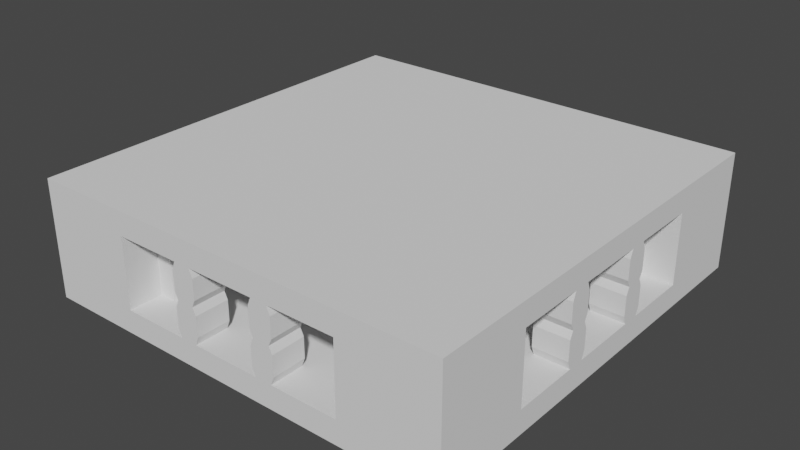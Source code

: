 # Source: FloorTile.blend  (saved by Blender 2.80.75; exported with 4.5.12 LTS)
import bpy
from mathutils import Matrix  # noqa: F401  (used for matrix-valued properties, if any)

bpy.ops.wm.read_factory_settings(use_empty=True)
scene = bpy.context.scene
scene.name = 'Scene'

# ---- collections
col_collection = bpy.data.collections.new('Collection'); scene.collection.children.link(col_collection)

# ---- world
world_world = bpy.data.worlds.new('World'); scene.world = world_world
world_world.use_nodes = True; world_world.node_tree.nodes.clear()
_N = world_world.node_tree.nodes; _L = world_world.node_tree.links
n0 = _N.new('ShaderNodeOutputWorld'); n0.name = 'World Output'; n0.location = (300, 300)
n1 = _N.new('ShaderNodeBackground'); n1.name = 'Background'; n1.location = (10, 300)
n1.inputs[0].default_value = (0.05088, 0.05088, 0.05088, 1.0)
_L.new(n1.outputs[0], n0.inputs[0])
n0.is_active_output = True
world_world.color = (0.05088, 0.05088, 0.05088)
world_world.use_sun_shadow = False
world_world.sun_shadow_jitter_overblur = 0.0

# ---- meshes
me_i_trp_v7_5 = bpy.data.meshes.new('I-TRP-v7.5')
me_i_trp_v7_5.from_pydata([(19.4, 14.55, 0.0), (19.4, 17.33, 1.236), (19.4, 17.33, 0.0), (19.4, 14.54, 0.0), (19.4, 17.33, 1.386), (14.79, 12.73, 1.386), (19.4, 14.48, 0.0), (19.4, 8.118, 1.388), (19.4, 7.754, 1.388), (19.4, 7.7, 1.398), (19.4, 17.7, 1.398), (19.4, 17.67, 1.386), (19.37, 17.3, 0.0), (17.64, 19.4, 1.386), (17.23, 19.4, 1.386), (12.53, 14.7, 1.386), (14.7, 13.35, 1.386), (14.7, 14.26, 1.386), (14.7, 14.7, 1.386), (19.4, 19.4, 1.386), (17.71, 19.4, 1.386), (17.71, 19.4, 1.386), (14.7, 12.82, 1.386), (19.4, 17.71, 1.386), (19.4, 17.71, 1.386), (14.79, 12.73, 0.0), (19.4, 14.48, 0.0), (19.4, 8.118, 1.312), (14.7, 12.82, 1.388), (7.7, 19.4, 1.398), (7.73, 19.4, 1.384), (8.114, 19.4, 1.384), (10.85, 19.4, 0.0), (10.92, 19.4, 0.0), (17.7, 19.4, 1.398), (17.23, 19.4, 0.0), (17.2, 19.37, 0.0), (12.67, 14.84, 1.384), (12.53, 14.7, 1.384), (17.23, 19.4, 1.302), (14.7, 14.7, 6.1), (12.05, 14.7, 1.384), (14.7, 10.7, 6.1), (14.7, 10.7, 1.388), (19.4, 19.4, 6.1), (17.96, 9.554, 0.0), (19.4, 8.118, 0.676), (19.4, 8.118, 0.0), (13.35, 10.7, 1.388), (14.26, 10.7, 1.388), (12.7, 10.58, 1.388), (19.4, 7.692, 1.388), (12.82, 10.7, 1.388), (17.28, 5.998, 1.388), (17.67, 5.998, 1.388), (19.4, 5.998, 1.388), (19.4, 7.686, 1.388), (17.71, 5.998, 1.388), (17.71, 5.998, 1.388), (20.4, 17.7, 1.398), (19.4, 17.7, 6.1), (17.7, 19.4, 6.1), (10.7, 10.7, 6.1), (17.28, 5.998, 1.212), (17.25, 6.032, 0.0), (17.28, 5.998, 0.0), (17.7, 5.998, 1.398), (14.54, 5.998, 0.0), (14.48, 5.998, 0.0), (8.12, 5.998, 1.39), (7.748, 5.998, 1.39), (7.7, 5.998, 1.398), (19.4, 6.0, 6.1), (20.4, 7.7, 1.398), (20.4, 17.7, 5.6), (7.7, 20.4, 1.398), (12.67, 14.84, 0.0), (6.0, 17.63, 1.384), (6.0, 17.28, 1.384), (10.58, 12.7, 1.384), (10.7, 12.82, 1.384), (10.7, 14.7, 1.384), (11.13, 14.7, 1.384), (7.682, 19.4, 1.384), (6.0, 17.71, 1.384), (7.69, 19.4, 1.384), (6.0, 17.72, 1.384), (6.0, 19.4, 1.384), (10.7, 14.7, 6.1), (19.4, 7.7, 6.1), (17.7, 20.4, 5.6), (17.7, 6.0, 6.1), (10.7, 10.7, 1.39), (12.82, 10.7, 1.39), (8.12, 5.998, 1.388), (14.55, 5.998, 0.0), (20.4, 7.7, 5.6), (23.4, 14.74, 1.398), (23.4, 18.7, 1.398), (17.7, 20.4, 1.398), (7.7, 20.4, 5.6), (8.146, 19.37, 0.0), (10.92, 19.4, 0.0), (6.0, 17.7, 1.398), (5.998, 7.7, 1.398), (5.998, 7.722, 1.39), (5.998, 8.12, 1.39), (6.0, 10.85, 0.0), (6.0, 10.92, 0.0), (6.0, 17.28, 1.314), (6.0, 17.28, 0.0), (6.032, 17.25, 0.0), (10.7, 12.82, 1.386), (10.7, 12.82, 1.39), (10.7, 12.05, 1.39), (8.114, 19.4, 1.214), (8.114, 19.4, 0.0), (6.0, 19.4, 6.1), (7.7, 19.4, 6.1), (7.7, 6.0, 6.1), (9.532, 7.41, 0.0), (12.7, 10.58, 0.0), (8.12, 5.998, 1.312), (8.12, 5.998, 0.666), (10.7, 11.13, 1.39), (6.0, 6.0, 1.39), (7.688, 5.998, 1.39), (7.692, 5.998, 1.39), (5.998, 7.692, 1.39), (5.998, 7.686, 1.39), (23.4, 6.7, 1.398), (23.4, 15.74, 1.398), (23.4, 10.66, 1.398), (23.4, 18.7, 5.6), (10.85, 19.4, 0.0), (10.66, 23.4, 1.398), (6.698, 23.4, 1.398), (6.0, 10.92, 0.0), (6.0, 17.7, 6.1), (18.7, 23.4, 1.398), (7.7, 4.998, 5.6), (6.0, 6.0, 6.1), (14.48, 5.998, 0.0), (8.12, 5.998, 0.0), (5.998, 8.12, 1.388), (17.7, 5.0, 1.398), (17.7, 4.998, 5.6), (23.4, 6.7, 5.6), (23.4, 9.658, 1.398), (23.4, 15.93, 1.894), (25.4, 13.38, 1.398), (23.4, 14.74, 5.6), (23.4, 19.7, 5.6), (23.4, 15.74, 5.6), (25.4, 16.73, 1.398), (9.66, 23.4, 1.398), (14.74, 23.4, 1.398), (6.698, 23.4, 5.6), (10.58, 12.7, 0.0), (4.998, 17.7, 5.6), (10.66, 23.4, 5.6), (18.7, 23.4, 5.6), (15.74, 23.4, 1.398), (6.0, 7.7, 6.1), (7.7, 5.0, 1.398), (23.4, 5.7, 5.6), (23.4, 9.658, 5.6), (25.4, 8.672, 1.398), (23.4, 14.55, 1.894), (25.4, 15.87, 1.728), (25.4, 10.66, 1.398), (25.4, 14.74, 1.398), (23.4, 9.468, 1.894), (23.4, 10.66, 5.6), (23.4, 19.7, 1.398), (25.4, 19.37, 5.6), (25.4, 16.73, 5.6), (25.4, 15.74, 1.398), (25.4, 19.37, 1.398), (9.468, 23.4, 1.894), (12.02, 25.4, 1.398), (5.698, 23.4, 5.6), (9.66, 23.4, 5.6), (8.672, 25.4, 1.398), (5.0, 7.7, 1.398), (7.79, 9.91, 0.0), (5.998, 8.12, 0.748), (5.998, 8.12, 1.212), (5.0, 17.7, 1.398), (14.74, 23.4, 5.6), (19.7, 23.4, 5.6), (15.74, 23.4, 5.6), (16.73, 25.4, 1.398), (14.74, 1.998, 5.6), (6.0, 10.85, 0.0), (14.74, 1.998, 1.398), (18.7, 1.998, 1.398), (25.4, 6.032, 5.6), (23.4, 5.7, 1.398), (25.4, 8.672, 5.6), (25.4, 6.032, 1.398), (25.4, 9.658, 1.398), (23.4, 14.55, 3.08), (25.4, 14.61, 1.728), (25.4, 15.93, 1.894), (25.4, 10.79, 1.728), (25.4, 0.094, 0.0), (25.4, 0.074, 0.0), (25.4, 25.32, 0.0), (25.4, 25.31, 0.0), (23.4, 10.85, 1.894), (25.4, 9.532, 1.728), (25.4, 13.38, 5.6), (23.4, 15.93, 5.104), (25.4, 19.7, 4.2), (25.4, 19.7, 5.6), (25.4, 15.74, 5.6), (25.4, 25.34, 0.0), (25.4, 25.33, 0.0), (25.4, 25.36, 0.0), (10.85, 23.4, 1.894), (9.532, 25.4, 1.728), (14.74, 25.4, 1.398), (10.66, 25.4, 1.398), (15.93, 23.4, 1.894), (5.698, 23.4, 1.398), (6.032, 25.4, 5.6), (8.672, 25.4, 5.6), (9.66, 25.4, 1.398), (6.032, 25.4, 1.398), (4.998, 7.7, 5.6), (5.998, 8.12, 0.0), (2.0, 18.7, 1.398), (12.02, 25.4, 5.6), (9.468, 23.4, 5.104), (19.37, 25.4, 5.6), (19.7, 23.4, 1.398), (16.73, 25.4, 5.6), (19.37, 25.4, 1.398), (15.74, 25.4, 1.398), (10.66, 1.998, 5.6), (15.74, 1.998, 5.6), (6.7, 2.0, 1.398), (15.74, 1.998, 1.398), (10.66, 1.998, 1.398), (18.7, 1.998, 5.6), (25.4, 5.7, 5.6), (25.4, 5.7, 4.2), (23.4, 9.468, 5.104), (25.4, 9.658, 5.6), (25.4, 0.06, 0.0), (25.4, 0.042, 0.0), (25.4, 0.068, 0.0), (23.4, 15.93, 3.08), (25.4, 14.55, 2.288), (25.4, 14.55, 1.894), (25.4, 15.93, 2.684), (23.4, 10.85, 3.08), (25.4, 9.468, 1.894), (25.4, 14.74, 5.6), (25.4, 10.66, 5.6), (25.4, 15.87, 5.27), (23.4, 14.55, 5.104), (25.4, 19.7, 1.398), (25.4, 25.4, 6.998), (25.4, 25.36, 0.0), (10.85, 23.4, 3.08), (10.79, 25.4, 1.728), (9.468, 25.4, 1.894), (14.61, 25.4, 1.728), (25.3, 25.4, 0.0), (25.32, 25.4, 0.0), (0.074, 25.4, 0.0), (0.084, 25.4, 0.0), (14.55, 23.4, 1.894), (15.87, 25.4, 1.728), (5.698, 25.4, 4.198), (5.698, 25.4, 5.6), (9.66, 25.4, 5.6), (0.06, 25.4, 0.0), (0.068, 25.4, 0.0), (0.042, 25.4, 0.0), (2.0, 10.66, 1.398), (2.0, 6.7, 1.398), (2.0, 10.66, 5.6), (2.0, 18.7, 5.6), (1.998, 15.74, 1.398), (15.93, 23.4, 5.104), (10.66, 25.4, 5.6), (14.74, 25.4, 5.6), (9.532, 25.4, 5.27), (10.85, 23.4, 5.104), (19.7, 25.4, 5.6), (19.7, 25.4, 4.2), (15.74, 25.4, 5.6), (25.34, 25.4, 0.0), (25.36, 25.4, 0.0), (25.33, 25.4, 0.0), (9.658, 1.998, 5.6), (13.38, -0.002, 5.6), (15.93, 1.998, 5.104), (6.7, 1.998, 5.6), (9.658, 1.998, 1.398), (15.93, 1.998, 1.894), (13.38, -0.002, 1.398), (19.7, 1.998, 5.6), (16.73, -0.002, 1.398), (25.4, -0.002, 6.998), (25.4, 5.7, 1.398), (25.4, 9.532, 5.27), (23.4, 10.85, 5.104), (25.4, 0.04, 0.0), (23.4, 14.74, 3.5), (25.4, 14.55, 3.08), (25.4, 10.85, 1.894), (23.4, 9.468, 3.08), (25.4, 10.85, 2.288), (25.4, 9.468, 2.684), (25.4, 14.61, 5.27), (25.4, 10.79, 5.27), (25.4, 15.93, 5.104), (23.4, 15.93, 3.918), (25.4, 25.39, 0.0), (9.468, 23.4, 3.08), (10.85, 25.4, 2.288), (10.85, 25.4, 1.894), (9.468, 25.4, 2.684), (14.55, 23.4, 3.08), (15.93, 25.4, 1.894), (5.698, 25.4, 1.398), (0.0, 25.4, 6.998), (0.04, 25.4, 0.0), (2.0, 9.66, 1.398), (1.998, 14.74, 1.398), (1.998, 6.7, 5.6), (1.998, 14.74, 5.6), (2.0, 9.66, 5.6), (2.0, 19.7, 5.6), (1.998, 15.74, 5.6), (0.0, 16.73, 1.398), (15.87, 25.4, 5.27), (14.55, 23.4, 5.104), (10.79, 25.4, 5.27), (14.61, 25.4, 5.27), (9.468, 25.4, 5.104), (9.468, 23.4, 3.918), (19.7, 25.4, 1.398), (25.36, 25.4, 0.0), (9.468, 1.998, 5.104), (14.74, -0.002, 5.6), (10.66, -0.002, 5.6), (16.73, -0.002, 5.6), (15.87, -0.002, 5.27), (14.55, 1.998, 5.104), (5.7, 2.0, 5.6), (8.672, -0.002, 1.398), (14.55, 1.998, 1.894), (15.87, -0.002, 1.728), (10.66, -0.002, 1.398), (14.74, -0.002, 1.398), (9.468, 1.998, 1.894), (19.7, 1.998, 1.398), (19.37, -0.002, 5.6), (15.74, -0.002, 1.398), (19.37, -0.002, 1.398), (25.4, 0.012, 0.0), (25.4, 9.468, 5.104), (23.4, 9.468, 3.918), (25.4, 15.93, 3.08), (23.4, 15.74, 3.5), (25.4, 14.61, 3.22), (23.4, 10.66, 3.5), (25.4, 10.85, 3.08), (25.4, 15.93, 4.71), (23.4, 14.55, 3.918), (25.4, 14.55, 5.104), (25.4, 25.4, 0.0), (10.66, 23.4, 3.5), (10.85, 25.4, 3.08), (14.55, 25.4, 1.894), (15.93, 23.4, 3.08), (14.55, 25.4, 2.288), (15.93, 25.4, 2.684), (0.012, 25.4, 0.0), (2.0, 9.468, 1.894), (0.0, 12.02, 1.398), (2.0, 5.7, 5.6), (-0.002, 8.672, 1.398), (-0.002, 12.02, 5.6), (2.0, 9.468, 5.104), (0.0, 19.37, 5.6), (2.0, 19.7, 1.398), (0.0, 16.73, 5.6), (0.0, 19.37, 1.398), (0.0, 15.74, 1.398), (1.998, 15.93, 1.894), (15.93, 25.4, 5.104), (15.93, 23.4, 3.918), (9.468, 25.4, 4.71), (10.85, 23.4, 3.918), (10.85, 25.4, 5.104), (25.39, 25.4, 0.0), (9.532, -0.002, 5.27), (10.85, 1.998, 5.104), (8.672, -0.002, 5.6), (14.61, -0.002, 5.27), (0.0, -0.002, 7.0), (10.79, -0.002, 5.27), (15.74, -0.002, 5.6), (15.93, -0.002, 5.104), (15.93, 1.998, 3.918), (6.032, -0.002, 5.6), (5.7, 2.0, 1.398), (6.032, -0.002, 1.398), (9.658, -0.002, 1.398), (14.55, 1.998, 3.08), (14.61, -0.002, 1.728), (15.93, -0.002, 1.894), (10.79, -0.002, 1.728), (0.092, -0.002, 0.0), (0.074, -0.002, 0.0), (25.32, -0.002, 0.0), (25.31, -0.002, 0.0), (10.85, 1.998, 1.894), (9.532, -0.002, 1.728), (19.7, -0.002, 4.2), (19.7, -0.002, 5.6), (25.34, -0.002, 0.0), (25.33, -0.002, 0.0), (25.36, -0.002, 0.0), (25.4, -0.002, 0.0), (25.4, 9.468, 4.71), (25.4, 10.85, 5.104), (23.4, 10.85, 3.918), (25.4, 15.87, 3.22), (25.4, 14.74, 3.5), (23.4, 9.658, 3.5), (25.4, 10.79, 3.22), (25.4, 9.468, 3.08), (25.4, 15.93, 3.918), (25.4, 14.55, 4.314), (9.468, 25.4, 3.08), (9.66, 23.4, 3.5), (10.79, 25.4, 3.22), (14.74, 23.4, 3.5), (14.55, 25.4, 3.08), (0.0, 25.4, 0.0), (2.0, 10.85, 1.894), (0.0, 9.532, 1.728), (0.0, 14.74, 1.398), (0.0, 10.66, 1.398), (2.0, 5.7, 1.398), (0.0, 6.032, 5.6), (0.0, 8.672, 5.6), (0.0, 9.66, 1.398), (0.0, 6.032, 1.398), (1.998, 15.93, 5.104), (0.0, 10.66, 5.6), (0.0, 14.74, 5.6), (0.0, 9.532, 5.27), (2.0, 10.85, 5.104), (0.0, 19.7, 5.6), (0.0, 19.7, 4.2), (0.0, 15.74, 5.6), (0.0, 25.34, 0.0), (0.0, 25.36, 0.0), (0.0, 25.33, 0.0), (0.0, 15.87, 1.728), (1.998, 14.55, 1.894), (15.93, 25.4, 4.71), (14.55, 25.4, 5.104), (14.55, 23.4, 3.918), (9.468, 25.4, 3.918), (10.85, 25.4, 4.314), (9.468, -0.002, 5.104), (9.658, -0.002, 5.6), (9.468, 1.998, 3.918), (15.93, -0.002, 4.71), (14.55, 1.998, 3.918), (14.55, -0.002, 5.104), (5.7, -0.002, 5.6), (5.7, -0.002, 4.2), (0.06, -0.002, 0.0), (0.042, -0.002, 0.0), (0.066, -0.002, 0.0), (15.93, 1.998, 3.08), (14.55, -0.002, 2.288), (14.55, -0.002, 1.894), (15.93, -0.002, 2.684), (10.85, 1.998, 3.08), (9.468, -0.002, 1.894), (19.7, -0.002, 1.398), (25.36, -0.002, 0.0), (25.39, -0.002, 0.0), (25.4, 10.85, 4.314), (25.4, 9.468, 3.918), (25.4, 15.74, 3.5), (25.4, 15.87, 3.778), (25.4, 14.68, 3.638), (25.4, 9.596, 3.36), (25.4, 10.66, 3.5), (25.4, 14.55, 3.918), (9.532, 25.4, 3.22), (10.66, 25.4, 3.5), (15.74, 23.4, 3.5), (14.61, 25.4, 3.22), (15.93, 25.4, 3.08), (0.0, 25.39, 0.0), (2.0, 10.85, 3.08), (0.0, 10.79, 1.728), (0.0, 9.468, 1.894), (0.0, 14.61, 1.728), (0.0, 25.3, 0.0), (0.0, 25.32, 0.0), (0.0, 0.074, 0.0), (0.0, 0.084, 0.0), (0.0, 5.7, 4.2), (0.0, 5.7, 5.6), (0.0, 9.66, 5.6), (-0.002, 0.06, 0.0), (0.0, 0.066, 0.0), (0.0, 0.042, 0.0), (0.0, 15.87, 5.27), (1.998, 14.55, 5.104), (0.0, 10.79, 5.27), (0.0, 14.61, 5.27), (0.0, 9.468, 5.104), (2.0, 9.468, 3.918), (0.0, 19.7, 1.398), (0.0, 25.36, 0.0), (1.998, 14.55, 3.08), (0.0, 15.93, 1.894), (14.55, 25.4, 4.314), (15.93, 25.4, 3.918), (9.532, 25.4, 3.778), (10.72, 25.4, 3.638), (10.85, 25.4, 3.918), (9.468, -0.002, 4.71), (10.85, -0.002, 5.104), (10.85, 1.998, 3.918), (15.93, -0.002, 3.918), (14.74, 1.998, 3.5), (14.55, -0.002, 4.314), (5.7, -0.002, 1.398), (0.04, -0.002, 0.0), (14.55, -0.002, 3.08), (10.85, -0.002, 1.894), (9.468, 1.998, 3.08), (10.85, -0.002, 2.288), (9.468, -0.002, 2.684), (25.4, 10.85, 3.918), (25.4, 10.72, 3.638), (25.4, 9.532, 3.778), (25.4, 9.658, 3.5), (9.66, 25.4, 3.5), (15.8, 25.4, 3.36), (14.74, 25.4, 3.5), (2.0, 9.468, 3.08), (0.0, 10.85, 2.288), (0.0, 10.85, 1.894), (0.0, 9.468, 2.684), (0.0, 5.7, 1.398), (0.0, 0.04, 0.0), (0.0, 15.93, 5.104), (1.998, 15.93, 3.918), (0.0, 10.85, 5.104), (0.0, 9.468, 4.71), (2.0, 10.85, 3.918), (0.0, 14.55, 1.894), (1.998, 15.93, 3.08), (0.0, 14.55, 2.288), (0.0, 15.93, 2.684), (14.55, 25.4, 3.918), (14.68, 25.4, 3.638), (15.87, 25.4, 3.778), (10.85, -0.002, 4.314), (10.66, 1.998, 3.5), (9.468, -0.002, 3.918), (15.87, -0.002, 3.778), (15.74, 1.998, 3.5), (14.68, -0.002, 3.638), (14.55, -0.002, 3.918), (0.012, -0.002, 0.0), (15.93, -0.002, 3.08), (14.61, -0.002, 3.22), (10.85, -0.002, 3.08), (15.74, 25.4, 3.5), (2.0, 10.66, 3.5), (0.0, 10.85, 3.08), (0.0, 0.012, 0.0), (0.0, 15.93, 4.71), (0.0, 14.55, 5.104), (1.998, 14.55, 3.918), (0.0, 9.468, 3.918), (0.0, 10.85, 4.314), (1.998, 14.74, 3.5), (0.0, 14.55, 3.08), (10.85, -0.002, 3.918), (9.658, 1.998, 3.5), (10.72, -0.002, 3.638), (9.532, -0.002, 3.778), (14.74, -0.002, 3.5), (0.0, -0.002, 0.0), (15.87, -0.002, 3.22), (10.79, -0.002, 3.22), (9.468, -0.002, 3.08), (0.0, 9.468, 3.08), (2.0, 9.66, 3.5), (0.0, 10.79, 3.22), (0.0, 14.55, 4.314), (0.0, 15.93, 3.918), (0.0, 9.532, 3.778), (0.0, 10.72, 3.638), (0.0, 10.85, 3.918), (1.998, 15.74, 3.5), (0.0, 14.61, 3.22), (0.0, 15.93, 3.08), (10.66, -0.002, 3.5), (15.74, -0.002, 3.5), (9.596, -0.002, 3.36), (0.0, 9.532, 3.22), (0.0, 10.66, 3.5), (0.0, 14.55, 3.918), (0.0, 14.68, 3.638), (0.0, 15.87, 3.778), (0.0, 15.8, 3.36), (0.0, 14.74, 3.5), (9.658, -0.002, 3.5), (0.0, 9.66, 3.5), (0.0, 15.74, 3.5), (8.12, -0.002002, 0.0), (-9.537e-07, 8.12, 0.0), (19.4, 17.33, 6.1)], [(143, 630), (231, 631), (4, 632)], [(0, 1, 2), (1, 0, 3), (3, 4, 1), (4, 5, 1), (3, 6, 7), (7, 8, 9), (9, 10, 11), (4, 3, 7), (9, 11, 4), (7, 9, 4), (2, 1, 5), (5, 12, 2), (13, 14, 15), (16, 4, 17), (13, 15, 18), (19, 20, 21), (21, 13, 18), (22, 4, 16), (22, 5, 4), (23, 18, 11), (24, 19, 21), (24, 18, 23), (18, 17, 4), (24, 21, 18), (4, 11, 18), (12, 5, 25), (26, 27, 7), (7, 6, 26), (7, 5, 22), (22, 28, 7), (29, 30, 31), (31, 32, 33), (14, 13, 34), (31, 33, 14), (34, 29, 31), (31, 14, 34), (35, 36, 37), (37, 38, 15), (14, 39, 37), (37, 15, 14), (40, 18, 15), (15, 38, 41), (15, 41, 40), (18, 40, 17), (17, 40, 42), (42, 16, 17), (42, 43, 28), (16, 42, 28), (16, 28, 22), (11, 10, 23), (23, 10, 24), (19, 24, 10), (10, 44, 19), (19, 44, 34), (34, 20, 19), (20, 34, 21), (21, 34, 13), (45, 25, 5), (5, 7, 27), (27, 46, 45), (5, 27, 45), (47, 46, 27), (27, 26, 47), (8, 7, 28), (48, 8, 49), (8, 28, 43), (8, 50, 51), (43, 49, 8), (48, 52, 50), (50, 53, 54), (55, 56, 57), (50, 54, 58), (8, 48, 50), (58, 57, 56), (56, 51, 50), (50, 58, 56), (9, 59, 10), (60, 42, 40), (34, 44, 61), (45, 46, 47), (43, 42, 49), (49, 42, 62), (62, 48, 49), (63, 53, 50), (50, 64, 65), (50, 65, 63), (66, 54, 53), (53, 67, 68), (69, 70, 71), (53, 68, 69), (71, 66, 53), (53, 69, 71), (54, 66, 58), (58, 66, 57), (55, 57, 66), (66, 72, 55), (55, 72, 9), (9, 56, 55), (56, 9, 51), (51, 9, 8), (9, 73, 59), (10, 59, 74), (34, 75, 29), (76, 37, 36), (35, 37, 39), (77, 78, 79), (79, 80, 81), (38, 37, 41), (77, 79, 81), (82, 41, 37), (77, 81, 82), (77, 83, 84), (77, 82, 37), (37, 31, 30), (83, 77, 85), (77, 37, 30), (86, 84, 83), (30, 85, 77), (87, 86, 83), (82, 88, 40), (40, 41, 82), (40, 44, 60), (60, 89, 42), (44, 10, 60), (90, 34, 61), (61, 44, 40), (91, 62, 42), (62, 92, 93), (48, 62, 93), (93, 52, 48), (52, 69, 50), (52, 93, 69), (94, 50, 69), (67, 53, 63), (63, 95, 67), (9, 72, 89), (96, 73, 9), (59, 73, 97), (10, 74, 60), (74, 59, 98), (34, 99, 75), (29, 75, 100), (101, 37, 76), (102, 39, 14), (14, 33, 102), (35, 39, 102), (78, 77, 103), (103, 104, 105), (106, 107, 108), (103, 105, 106), (106, 108, 78), (103, 106, 78), (79, 78, 109), (109, 110, 111), (109, 111, 79), (80, 79, 112), (113, 114, 88), (88, 81, 80), (112, 113, 88), (88, 80, 112), (81, 88, 82), (115, 31, 37), (37, 101, 116), (37, 116, 115), (30, 29, 85), (85, 29, 83), (87, 83, 29), (29, 117, 87), (87, 117, 103), (103, 86, 87), (86, 103, 84), (84, 103, 77), (118, 40, 88), (96, 89, 60), (89, 72, 42), (90, 61, 118), (90, 99, 34), (118, 61, 40), (42, 72, 91), (91, 119, 62), (120, 121, 50), (50, 94, 122), (122, 123, 120), (50, 122, 120), (70, 69, 93), (92, 124, 114), (70, 93, 92), (125, 126, 127), (127, 70, 92), (92, 114, 113), (113, 106, 105), (128, 129, 125), (113, 105, 128), (127, 92, 113), (128, 125, 127), (113, 128, 127), (68, 94, 69), (95, 63, 65), (64, 50, 121), (72, 66, 91), (96, 9, 89), (96, 130, 73), (131, 59, 97), (97, 73, 132), (96, 60, 74), (98, 133, 74), (98, 59, 131), (32, 31, 115), (115, 134, 32), (75, 99, 135), (29, 100, 118), (100, 75, 136), (137, 109, 78), (78, 108, 137), (103, 117, 138), (88, 117, 118), (90, 118, 100), (90, 139, 99), (140, 119, 91), (119, 141, 62), (92, 62, 124), (142, 122, 94), (94, 68, 142), (122, 142, 123), (143, 123, 142), (120, 123, 143), (124, 62, 88), (88, 114, 124), (144, 106, 113), (113, 112, 79), (113, 79, 144), (105, 104, 128), (128, 104, 129), (125, 129, 104), (104, 141, 125), (125, 141, 71), (71, 126, 125), (126, 71, 127), (127, 71, 70), (71, 145, 66), (66, 146, 91), (130, 96, 147), (130, 148, 73), (149, 131, 97), (150, 97, 132), (132, 73, 148), (96, 74, 151), (152, 133, 98), (74, 133, 153), (154, 98, 131), (134, 115, 116), (155, 75, 135), (135, 99, 156), (117, 29, 118), (136, 157, 100), (136, 75, 155), (110, 109, 137), (158, 79, 111), (159, 103, 138), (138, 117, 88), (90, 100, 160), (139, 90, 161), (139, 162, 99), (140, 91, 146), (140, 71, 119), (71, 141, 119), (62, 141, 163), (163, 88, 62), (71, 164, 145), (66, 145, 146), (165, 130, 147), (96, 166, 147), (167, 148, 130), (149, 97, 168), (169, 131, 149), (170, 150, 132), (150, 171, 97), (132, 148, 172), (96, 151, 173), (74, 153, 151), (98, 174, 152), (175, 133, 152), (176, 153, 133), (154, 131, 177), (154, 178, 98), (179, 155, 135), (180, 135, 156), (156, 99, 162), (181, 157, 136), (100, 157, 182), (183, 136, 155), (103, 184, 104), (158, 185, 186), (144, 158, 187), (144, 79, 158), (186, 187, 158), (159, 138, 163), (159, 188, 103), (163, 138, 88), (90, 160, 189), (100, 182, 160), (190, 139, 161), (90, 191, 161), (192, 162, 139), (140, 146, 193), (140, 164, 71), (141, 104, 163), (187, 107, 144), (187, 194, 107), (106, 144, 107), (145, 164, 195), (146, 145, 196), (197, 165, 147), (130, 165, 198), (173, 166, 96), (199, 147, 166), (200, 167, 130), (167, 201, 148), (149, 168, 202), (203, 168, 97), (169, 149, 204), (169, 177, 131), (205, 170, 132), (206, 150, 170), (170, 207, 206), (208, 171, 150), (150, 209, 208), (171, 203, 97), (132, 172, 210), (211, 172, 148), (212, 173, 151), (213, 151, 153), (178, 174, 98), (214, 152, 174), (175, 152, 215), (175, 176, 133), (176, 216, 153), (217, 154, 177), (177, 218, 217), (219, 178, 154), (154, 217, 219), (179, 135, 220), (221, 155, 179), (222, 180, 156), (180, 223, 135), (156, 162, 224), (136, 225, 181), (226, 157, 181), (227, 182, 157), (183, 155, 228), (183, 229, 136), (103, 188, 184), (104, 184, 230), (194, 187, 186), (186, 231, 194), (231, 186, 185), (159, 163, 230), (159, 232, 188), (189, 191, 90), (233, 189, 160), (234, 160, 182), (235, 190, 161), (139, 190, 236), (237, 161, 191), (238, 192, 139), (192, 239, 162), (140, 193, 240), (146, 241, 193), (140, 242, 164), (104, 230, 163), (243, 145, 195), (195, 164, 244), (196, 245, 146), (196, 145, 243), (199, 197, 147), (197, 246, 165), (200, 130, 198), (247, 198, 165), (166, 173, 248), (199, 166, 249), (250, 167, 200), (200, 251, 250), (252, 201, 167), (167, 250, 252), (201, 211, 148), (149, 202, 253), (254, 202, 168), (203, 255, 168), (169, 204, 255), (256, 204, 149), (177, 169, 203), (205, 132, 210), (170, 205, 201), (209, 150, 206), (207, 170, 201), (201, 252, 207), (218, 177, 171), (171, 208, 218), (177, 203, 171), (257, 210, 172), (211, 258, 172), (212, 151, 259), (212, 260, 173), (261, 213, 153), (213, 262, 151), (178, 263, 174), (263, 214, 174), (214, 215, 152), (175, 215, 264), (176, 175, 264), (216, 176, 264), (216, 261, 153), (265, 263, 178), (178, 219, 265), (179, 220, 266), (267, 220, 135), (221, 179, 268), (221, 228, 155), (269, 222, 156), (270, 180, 222), (222, 271, 270), (272, 223, 180), (180, 273, 272), (223, 267, 135), (156, 224, 274), (275, 224, 162), (229, 225, 136), (276, 181, 225), (226, 181, 277), (226, 227, 157), (227, 278, 182), (279, 183, 228), (228, 280, 279), (281, 229, 183), (183, 279, 281), (184, 188, 282), (230, 184, 283), (159, 230, 284), (232, 159, 285), (232, 286, 188), (191, 189, 287), (233, 160, 288), (233, 289, 189), (290, 234, 182), (234, 291, 160), (237, 235, 161), (235, 292, 190), (238, 139, 236), (293, 236, 190), (237, 191, 294), (295, 192, 238), (238, 296, 295), (297, 239, 192), (192, 295, 297), (239, 275, 162), (240, 298, 140), (299, 240, 193), (146, 245, 241), (300, 193, 241), (242, 140, 301), (242, 302, 164), (303, 243, 195), (304, 195, 244), (244, 164, 302), (305, 245, 196), (306, 196, 243), (197, 199, 307), (246, 197, 307), (247, 165, 246), (200, 198, 308), (247, 308, 198), (309, 166, 248), (173, 310, 248), (307, 199, 249), (309, 249, 166), (251, 200, 308), (308, 311, 251), (205, 211, 201), (256, 149, 253), (253, 202, 312), (254, 168, 255), (254, 313, 202), (255, 203, 169), (254, 255, 204), (204, 256, 254), (205, 210, 314), (257, 172, 315), (316, 210, 257), (258, 211, 314), (258, 317, 172), (212, 259, 264), (318, 259, 151), (260, 212, 307), (260, 319, 173), (261, 320, 213), (321, 262, 213), (318, 151, 262), (322, 214, 263), (263, 265, 322), (264, 215, 214), (259, 216, 264), (318, 261, 216), (179, 266, 323), (324, 266, 220), (267, 325, 220), (221, 268, 325), (326, 268, 179), (223, 228, 221), (269, 156, 274), (222, 269, 275), (273, 180, 270), (271, 222, 239), (239, 297, 271), (280, 228, 223), (223, 272, 280), (267, 223, 221), (327, 274, 224), (275, 328, 224), (229, 329, 225), (329, 276, 225), (276, 277, 181), (226, 277, 330), (227, 226, 330), (278, 227, 330), (278, 290, 182), (331, 329, 229), (229, 281, 331), (332, 184, 282), (282, 188, 333), (283, 334, 230), (283, 184, 332), (159, 284, 335), (230, 336, 284), (337, 232, 285), (159, 338, 285), (339, 286, 232), (333, 188, 286), (340, 191, 287), (189, 341, 287), (330, 233, 288), (342, 288, 160), (289, 233, 264), (289, 343, 189), (290, 344, 234), (345, 291, 234), (342, 160, 291), (235, 237, 264), (264, 292, 235), (293, 190, 292), (238, 236, 346), (293, 346, 236), (264, 237, 294), (340, 294, 191), (296, 238, 346), (346, 347, 296), (275, 239, 222), (298, 240, 348), (140, 298, 301), (299, 193, 349), (299, 350, 240), (351, 241, 245), (352, 300, 241), (300, 353, 193), (354, 242, 301), (355, 302, 242), (303, 195, 356), (357, 243, 303), (358, 304, 244), (304, 359, 195), (244, 302, 360), (196, 361, 305), (362, 245, 305), (306, 243, 363), (306, 364, 196), (307, 247, 246), (311, 308, 247), (247, 365, 311), (309, 248, 366), (319, 310, 173), (310, 367, 248), (249, 260, 307), (249, 309, 319), (314, 211, 205), (256, 253, 368), (253, 312, 369), (370, 312, 202), (256, 313, 254), (370, 202, 313), (316, 314, 210), (371, 257, 315), (317, 315, 172), (372, 316, 257), (314, 316, 258), (317, 258, 316), (264, 307, 212), (259, 318, 216), (249, 319, 260), (320, 261, 318), (373, 213, 320), (373, 321, 213), (321, 374, 262), (318, 262, 375), (376, 264, 214), (214, 322, 376), (326, 179, 323), (323, 266, 377), (324, 220, 325), (324, 378, 266), (325, 267, 221), (324, 325, 268), (268, 326, 324), (269, 274, 379), (328, 275, 269), (327, 224, 380), (381, 274, 327), (328, 382, 224), (383, 276, 329), (329, 331, 383), (277, 276, 330), (278, 330, 288), (290, 278, 342), (384, 332, 282), (385, 282, 333), (386, 334, 283), (230, 334, 336), (387, 283, 332), (335, 338, 159), (388, 335, 284), (389, 284, 336), (390, 337, 285), (232, 337, 391), (392, 285, 338), (393, 339, 232), (339, 394, 286), (333, 286, 395), (340, 287, 396), (343, 341, 189), (341, 397, 287), (330, 264, 233), (278, 288, 342), (264, 294, 289), (294, 343, 289), (344, 290, 342), (398, 234, 344), (398, 345, 234), (345, 399, 291), (342, 291, 400), (292, 264, 293), (347, 346, 293), (293, 401, 347), (294, 340, 343), (402, 298, 348), (240, 403, 348), (404, 301, 298), (307, 299, 349), (405, 349, 193), (350, 299, 406), (350, 407, 240), (362, 351, 245), (351, 408, 241), (408, 352, 241), (352, 409, 300), (410, 353, 300), (405, 193, 353), (411, 354, 301), (242, 354, 412), (413, 355, 242), (355, 414, 302), (303, 356, 415), (416, 356, 195), (357, 303, 417), (357, 363, 243), (418, 358, 244), (419, 304, 358), (358, 420, 419), (421, 359, 304), (304, 422, 421), (359, 416, 195), (244, 360, 423), (424, 360, 302), (364, 361, 196), (425, 305, 361), (362, 305, 426), (427, 306, 363), (363, 428, 427), (429, 364, 306), (306, 427, 429), (365, 247, 307), (307, 430, 365), (309, 366, 319), (431, 366, 248), (319, 432, 310), (310, 433, 367), (431, 248, 367), (256, 368, 434), (434, 368, 253), (434, 253, 369), (321, 369, 312), (370, 435, 312), (370, 313, 256), (371, 315, 436), (437, 257, 371), (317, 438, 315), (437, 372, 257), (316, 372, 317), (307, 264, 330), (318, 375, 320), (373, 320, 375), (373, 439, 321), (321, 312, 374), (440, 262, 374), (440, 375, 262), (401, 293, 264), (264, 376, 401), (326, 323, 441), (323, 377, 442), (443, 377, 266), (378, 324, 326), (443, 266, 378), (269, 379, 328), (381, 379, 274), (444, 327, 380), (382, 380, 224), (445, 381, 327), (382, 328, 381), (446, 330, 276), (276, 383, 446), (384, 282, 447), (448, 332, 384), (449, 385, 333), (385, 450, 282), (283, 451, 386), (452, 334, 386), (453, 336, 334), (387, 332, 454), (387, 455, 283), (338, 335, 456), (388, 284, 457), (388, 458, 335), (459, 389, 336), (389, 460, 284), (392, 390, 285), (390, 461, 337), (393, 232, 391), (462, 391, 337), (392, 338, 463), (464, 339, 393), (393, 465, 464), (466, 394, 339), (339, 464, 466), (394, 467, 286), (333, 395, 468), (467, 395, 286), (340, 396, 343), (469, 396, 287), (343, 470, 341), (341, 471, 397), (469, 287, 397), (342, 400, 344), (398, 344, 400), (398, 472, 345), (345, 377, 399), (473, 291, 399), (473, 400, 291), (402, 348, 474), (402, 475, 298), (407, 403, 240), (403, 476, 348), (404, 298, 475), (404, 411, 301), (408, 307, 349), (406, 299, 307), (349, 405, 352), (406, 475, 350), (402, 407, 350), (362, 307, 351), (408, 351, 307), (349, 352, 408), (409, 352, 405), (477, 300, 409), (477, 410, 300), (410, 478, 353), (405, 353, 479), (411, 480, 354), (413, 242, 412), (481, 412, 354), (482, 355, 413), (413, 483, 482), (484, 414, 355), (355, 482, 484), (414, 424, 302), (303, 415, 485), (486, 415, 356), (416, 487, 356), (357, 417, 487), (488, 417, 303), (363, 357, 416), (418, 244, 423), (358, 418, 414), (422, 304, 419), (420, 358, 414), (414, 484, 420), (428, 363, 359), (359, 421, 428), (416, 359, 363), (489, 423, 360), (424, 490, 360), (364, 491, 361), (491, 425, 361), (425, 426, 305), (426, 307, 362), (492, 491, 364), (364, 429, 492), (430, 307, 425), (425, 493, 430), (366, 432, 319), (432, 366, 431), (432, 494, 310), (494, 433, 310), (367, 433, 371), (495, 431, 367), (434, 370, 256), (496, 434, 369), (497, 369, 321), (434, 435, 370), (498, 312, 435), (367, 371, 436), (499, 436, 315), (500, 437, 371), (438, 317, 437), (438, 499, 315), (437, 317, 372), (307, 330, 406), (375, 440, 373), (439, 373, 440), (497, 321, 439), (498, 374, 312), (440, 374, 501), (441, 502, 326), (502, 441, 323), (502, 323, 442), (345, 442, 377), (443, 503, 377), (443, 378, 326), (379, 381, 328), (444, 380, 504), (505, 327, 444), (382, 506, 380), (505, 445, 327), (381, 445, 382), (507, 462, 330), (330, 446, 507), (384, 447, 508), (509, 447, 282), (448, 384, 510), (448, 454, 332), (511, 449, 333), (512, 385, 449), (449, 513, 512), (514, 450, 385), (385, 515, 514), (450, 509, 282), (455, 451, 283), (516, 386, 451), (452, 386, 517), (452, 453, 334), (453, 518, 336), (519, 387, 454), (454, 520, 519), (521, 455, 387), (387, 519, 521), (522, 338, 456), (335, 523, 456), (406, 388, 457), (524, 457, 284), (458, 388, 330), (458, 525, 335), (518, 459, 336), (459, 526, 389), (527, 460, 389), (524, 284, 460), (390, 392, 330), (330, 461, 390), (462, 337, 461), (393, 391, 528), (462, 528, 391), (330, 392, 463), (522, 463, 338), (465, 393, 528), (528, 529, 465), (513, 449, 394), (394, 466, 513), (511, 467, 394), (511, 333, 468), (530, 468, 395), (467, 531, 395), (396, 470, 343), (470, 396, 469), (470, 532, 341), (532, 471, 341), (397, 471, 444), (533, 469, 397), (400, 473, 398), (472, 398, 473), (534, 345, 472), (535, 399, 377), (473, 399, 536), (474, 407, 402), (537, 474, 348), (475, 402, 350), (407, 538, 403), (403, 539, 476), (537, 348, 476), (406, 404, 475), (411, 404, 406), (405, 479, 409), (479, 477, 409), (477, 540, 410), (410, 541, 478), (542, 353, 478), (542, 479, 353), (406, 480, 411), (481, 354, 480), (413, 412, 543), (481, 543, 412), (483, 413, 543), (543, 544, 483), (418, 424, 414), (488, 303, 485), (485, 415, 541), (486, 356, 487), (486, 545, 415), (487, 416, 357), (486, 487, 417), (417, 488, 486), (418, 423, 546), (489, 360, 547), (548, 423, 489), (490, 424, 418), (490, 549, 360), (493, 425, 491), (491, 492, 493), (307, 426, 425), (494, 432, 431), (494, 550, 433), (551, 371, 433), (552, 495, 367), (431, 495, 494), (497, 496, 369), (434, 496, 435), (435, 496, 498), (552, 367, 436), (499, 553, 436), (551, 500, 371), (437, 500, 499), (499, 438, 437), (406, 330, 388), (497, 439, 440), (498, 501, 374), (440, 501, 497), (326, 502, 443), (554, 502, 442), (534, 442, 345), (503, 443, 502), (535, 377, 503), (397, 444, 504), (555, 504, 380), (556, 505, 444), (505, 506, 382), (506, 555, 380), (445, 505, 382), (529, 528, 462), (462, 507, 529), (330, 462, 461), (384, 508, 557), (558, 508, 447), (509, 559, 447), (448, 510, 559), (560, 510, 384), (450, 454, 448), (449, 511, 394), (515, 385, 512), (520, 454, 450), (450, 514, 520), (509, 450, 448), (455, 561, 451), (561, 516, 451), (516, 517, 386), (452, 517, 406), (453, 452, 406), (518, 453, 406), (562, 561, 455), (455, 521, 562), (522, 456, 563), (525, 523, 335), (523, 564, 456), (518, 406, 457), (457, 524, 518), (330, 463, 458), (522, 525, 458), (524, 459, 518), (526, 459, 565), (566, 389, 526), (566, 527, 389), (527, 567, 460), (524, 460, 565), (463, 522, 458), (511, 568, 467), (511, 468, 568), (530, 395, 569), (570, 468, 530), (531, 467, 568), (531, 571, 395), (532, 470, 469), (532, 572, 471), (573, 444, 471), (574, 533, 397), (469, 533, 532), (534, 472, 473), (535, 536, 399), (473, 536, 534), (474, 538, 407), (538, 474, 537), (538, 575, 403), (575, 539, 403), (476, 539, 576), (577, 537, 476), (542, 477, 479), (540, 477, 542), (578, 410, 540), (410, 579, 541), (580, 478, 541), (542, 478, 581), (406, 481, 480), (544, 543, 481), (481, 582, 544), (488, 485, 583), (485, 541, 579), (584, 541, 415), (488, 545, 486), (584, 415, 545), (418, 546, 490), (548, 546, 423), (576, 489, 547), (549, 547, 360), (585, 548, 489), (549, 490, 548), (552, 550, 494), (550, 551, 433), (495, 552, 494), (498, 496, 497), (553, 552, 436), (500, 553, 499), (500, 551, 553), (497, 501, 498), (534, 554, 442), (502, 554, 503), (554, 535, 503), (574, 397, 504), (555, 586, 504), (573, 556, 444), (505, 556, 555), (555, 506, 505), (560, 384, 557), (557, 508, 587), (558, 447, 559), (558, 588, 508), (448, 559, 509), (558, 559, 510), (510, 560, 558), (589, 516, 561), (561, 562, 589), (517, 516, 406), (563, 525, 522), (590, 563, 456), (525, 591, 523), (523, 592, 564), (590, 456, 564), (565, 459, 524), (566, 526, 565), (566, 593, 527), (527, 587, 567), (594, 460, 567), (594, 565, 460), (570, 568, 468), (595, 530, 569), (571, 569, 395), (596, 570, 530), (531, 568, 570), (571, 531, 570), (574, 572, 532), (572, 573, 471), (533, 574, 532), (536, 535, 534), (575, 538, 537), (575, 597, 539), (476, 576, 598), (599, 576, 539), (600, 577, 476), (537, 577, 575), (578, 540, 542), (578, 579, 410), (580, 541, 601), (580, 581, 478), (578, 542, 581), (582, 481, 406), (406, 602, 582), (488, 583, 603), (603, 583, 485), (603, 485, 579), (584, 601, 541), (584, 545, 488), (548, 490, 546), (576, 547, 598), (604, 489, 576), (549, 605, 547), (604, 585, 489), (548, 585, 549), (551, 550, 552), (552, 553, 551), (534, 535, 554), (586, 574, 504), (586, 555, 556), (556, 573, 586), (560, 557, 606), (557, 587, 607), (608, 587, 508), (588, 558, 560), (608, 508, 588), (602, 406, 516), (516, 589, 602), (591, 525, 563), (591, 563, 590), (591, 609, 523), (609, 592, 523), (564, 592, 595), (610, 590, 564), (566, 565, 594), (593, 566, 594), (611, 527, 593), (527, 607, 587), (612, 567, 587), (594, 567, 613), (595, 569, 614), (615, 530, 595), (571, 616, 569), (615, 596, 530), (570, 596, 571), (573, 572, 574), (597, 575, 600), (597, 599, 539), (600, 476, 598), (599, 617, 576), (577, 600, 575), (578, 618, 579), (601, 618, 580), (578, 581, 580), (603, 584, 488), (618, 603, 579), (603, 601, 584), (619, 598, 547), (617, 604, 576), (605, 549, 604), (605, 619, 547), (585, 604, 549), (574, 586, 573), (606, 620, 560), (620, 606, 557), (620, 557, 607), (608, 621, 587), (560, 608, 588), (609, 591, 590), (609, 622, 592), (564, 595, 614), (623, 595, 592), (624, 610, 564), (590, 610, 609), (611, 593, 594), (611, 607, 527), (612, 587, 621), (612, 613, 567), (594, 613, 611), (625, 614, 569), (626, 615, 595), (616, 571, 615), (616, 625, 569), (596, 615, 571), (599, 597, 600), (627, 600, 598), (627, 617, 599), (580, 618, 578), (603, 618, 601), (619, 627, 598), (604, 617, 619), (619, 605, 604), (560, 620, 608), (628, 620, 607), (621, 608, 628), (622, 609, 624), (622, 623, 592), (624, 564, 614), (623, 626, 595), (610, 624, 609), (611, 628, 607), (628, 612, 621), (611, 613, 612), (625, 629, 614), (615, 626, 625), (625, 616, 615), (627, 599, 600), (617, 627, 619), (628, 608, 620), (623, 622, 624), (629, 624, 614), (629, 626, 623), (628, 611, 612), (629, 625, 626), (624, 629, 623), (68, 420, 142), (95, 420, 67), (65, 420, 95), (65, 422, 419), (482, 231, 484), (65, 419, 420), (68, 67, 420), (107, 194, 231), (143, 142, 420), (231, 143, 420), (544, 107, 483), (420, 484, 231), (107, 544, 108), (107, 231, 482), (602, 589, 582), (482, 483, 107), (137, 108, 544), (544, 582, 589), (521, 110, 562), (137, 544, 589), (158, 111, 110), (110, 137, 589), (521, 519, 520), (589, 562, 110), (76, 158, 110), (116, 101, 76), (110, 521, 520), (116, 76, 110), (116, 218, 134), (32, 218, 33), (32, 134, 218), (209, 35, 102), (209, 102, 208), (217, 116, 219), (218, 208, 102), (218, 116, 217), (401, 376, 322), (265, 219, 116), (102, 33, 218), (110, 520, 514), (322, 265, 116), (110, 514, 515), (401, 322, 116), (110, 515, 512), (347, 401, 116), (116, 110, 512), (464, 116, 466), (116, 512, 513), (296, 347, 116), (295, 529, 297), (295, 296, 116), (513, 466, 116), (529, 116, 465), (507, 446, 383), (464, 465, 116), (529, 507, 383), (279, 529, 281), (529, 383, 331), (295, 116, 529), (271, 529, 270), (271, 297, 529), (331, 281, 529), (273, 529, 272), (529, 279, 280), (273, 270, 529), (280, 272, 529), (421, 422, 65), (421, 65, 47), (428, 26, 427), (428, 421, 47), (428, 47, 26), (429, 3, 492), (429, 427, 26), (3, 429, 6), (3, 0, 2), (26, 6, 429), (365, 430, 493), (493, 492, 3), (2, 35, 209), (493, 3, 2), (311, 365, 493), (311, 493, 251), (252, 493, 207), (250, 251, 493), (252, 250, 493), (493, 2, 209), (206, 207, 493), (209, 206, 493), (120, 143, 231), (120, 231, 185), (65, 64, 121), (121, 120, 185), (158, 76, 36), (121, 185, 158), (47, 65, 121), (45, 47, 121), (121, 158, 36), (25, 45, 121), (25, 121, 36), (35, 2, 12), (12, 25, 36), (36, 35, 12)])
me_i_trp_v7_5.use_remesh_preserve_volume = False
me_i_trp_v7_5.use_remesh_preserve_attributes = False
me_i_trp_v7_5.use_mirror_vertex_groups = False
me_i_trp_v7_5.update()

# ---- objects
ob_i_trp_v7_5 = bpy.data.objects.new('I-TRP-v7.5', me_i_trp_v7_5)

# ---- transforms, parenting, visibility, modifiers, constraints
ob_i_trp_v7_5.location = (67.53, 16.24, 0.0)
ob_i_trp_v7_5.lineart.crease_threshold = 0.0

# ---- collection membership
col_collection.objects.link(ob_i_trp_v7_5)

# ---- scene / render settings (as saved in the file)
scene.frame_start = 1; scene.frame_end = 250; scene.frame_set(1)
scene.render.engine = 'BLENDER_EEVEE_NEXT'
scene.cycles.use_denoising = False
scene.cycles.samples = 128
scene.cycles.sampling_pattern = 'TABULATED_SOBOL'
scene.cycles.use_adaptive_sampling = False
scene.cycles.use_light_tree = False
scene.view_settings.view_transform = 'Filmic'
bpy.context.view_layer.update()

# ---- added for rendering (the .blend has no active camera and no usable light): camera, sun
cam_auto = bpy.data.cameras.new('AutoCamera')
cam_auto.lens = 50.0
cam_auto.sensor_width = 36.0
cam_auto.clip_end = 1000.0
ob_auto_camera = bpy.data.objects.new('AutoCamera', cam_auto)
scene.collection.objects.link(ob_auto_camera)
ob_auto_camera.location = (114.092, -11.6938, 30.5892)
ob_auto_camera.rotation_euler = (1.09748, -7.21219e-08, 0.694738)
scene.camera = ob_auto_camera
light_auto_sun = bpy.data.lights.new('AutoSun', 'SUN')
light_auto_sun.energy = 3.0
light_auto_sun.angle = 0.0523599
ob_auto_sun = bpy.data.objects.new('AutoSun', light_auto_sun)
scene.collection.objects.link(ob_auto_sun)
ob_auto_sun.rotation_euler = (0.872665, 0.174533, 0.523599)
bpy.context.view_layer.update()

